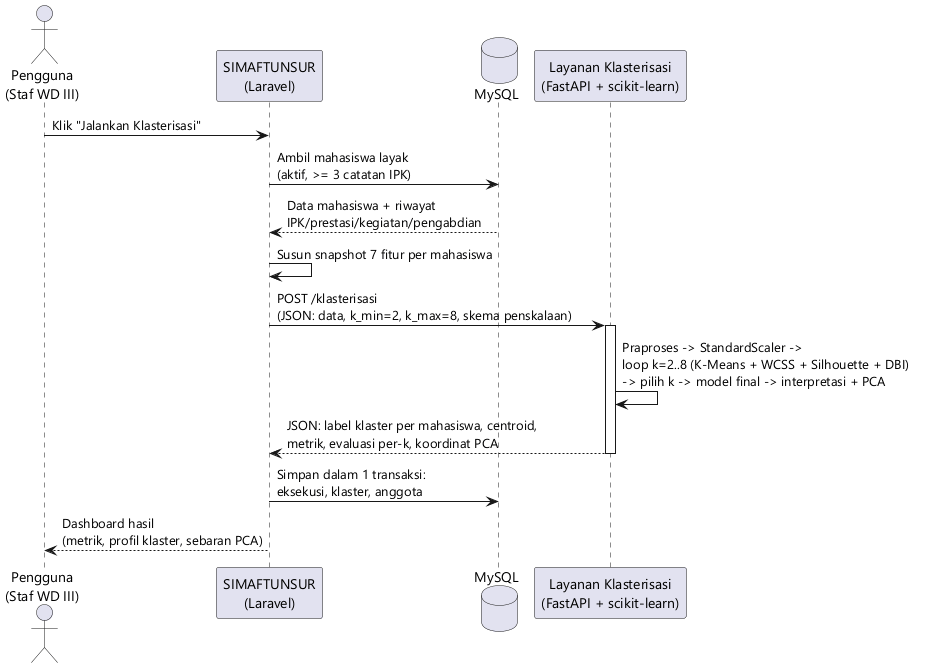

The diagram above was rendered by PlantUML. Its source (embedded in the PNG):
@startuml Integrasi-Laravel-Python-Sequence
skinparam backgroundColor #FFFFFF
skinparam defaultFontName Segoe UI

actor "Pengguna\n(Staf WD III)" as P
participant "SIMAFTUNSUR\n(Laravel)" as L
database "MySQL" as DB
participant "Layanan Klasterisasi\n(FastAPI + scikit-learn)" as ML

P -> L : Klik "Jalankan Klasterisasi"
L -> DB : Ambil mahasiswa layak\n(aktif, >= 3 catatan IPK)
DB --> L : Data mahasiswa + riwayat\nIPK/prestasi/kegiatan/pengabdian
L -> L : Susun snapshot 7 fitur per mahasiswa
L -> ML : POST /klasterisasi\n(JSON: data, k_min=2, k_max=8, skema penskalaan)
activate ML
ML -> ML : Praproses -> StandardScaler ->\nloop k=2..8 (K-Means + WCSS + Silhouette + DBI)\n-> pilih k -> model final -> interpretasi + PCA
ML --> L : JSON: label klaster per mahasiswa, centroid,\nmetrik, evaluasi per-k, koordinat PCA
deactivate ML
L -> DB : Simpan dalam 1 transaksi:\neksekusi, klaster, anggota
L --> P : Dashboard hasil\n(metrik, profil klaster, sebaran PCA)
@enduml